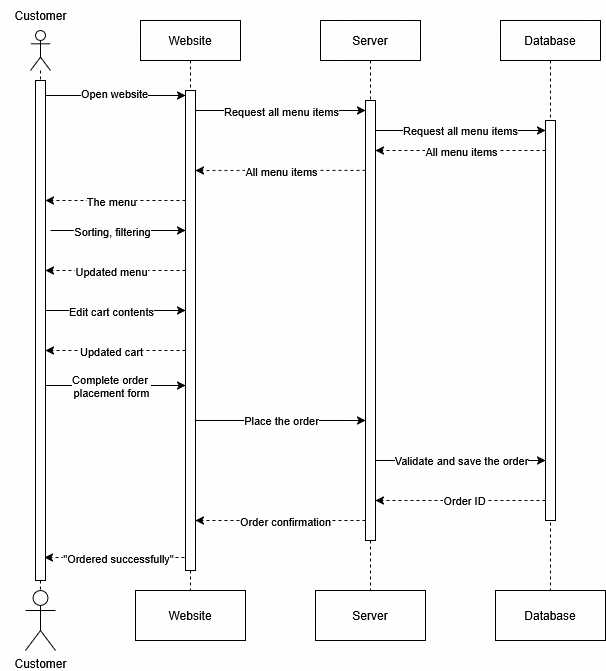

The diagram above was exported from draw.io. Its source (the exported page's mxGraphModel, read from the mxfile embedded in the PNG):
<mxGraphModel dx="722" dy="365" grid="1" gridSize="10" guides="1" tooltips="1" connect="1" arrows="1" fold="1" page="1" pageScale="1" pageWidth="850" pageHeight="1100" math="0" shadow="0">
  <root>
    <mxCell id="0" />
    <mxCell id="1" parent="0" />
    <mxCell id="aM9ryv3xv72pqoxQDRHE-1" value="Website" style="shape=umlLifeline;perimeter=lifelinePerimeter;whiteSpace=wrap;html=1;container=0;dropTarget=0;collapsible=0;recursiveResize=0;outlineConnect=0;portConstraint=eastwest;newEdgeStyle={&quot;edgeStyle&quot;:&quot;elbowEdgeStyle&quot;,&quot;elbow&quot;:&quot;vertical&quot;,&quot;curved&quot;:0,&quot;rounded&quot;:0};" parent="1" vertex="1">
      <mxGeometry x="240" y="70" width="100" height="570" as="geometry" />
    </mxCell>
    <mxCell id="GsIrILiB29WsNKBeh2s2-8" value="" style="html=1;points=[[0,0,0,0,5],[0,1,0,0,-5],[1,0,0,0,5],[1,1,0,0,-5]];perimeter=orthogonalPerimeter;outlineConnect=0;targetShapes=umlLifeline;portConstraint=eastwest;newEdgeStyle={&quot;curved&quot;:0,&quot;rounded&quot;:0};" parent="aM9ryv3xv72pqoxQDRHE-1" vertex="1">
      <mxGeometry x="45" y="70" width="10" height="480" as="geometry" />
    </mxCell>
    <mxCell id="aM9ryv3xv72pqoxQDRHE-5" value="Server" style="shape=umlLifeline;perimeter=lifelinePerimeter;whiteSpace=wrap;html=1;container=0;dropTarget=0;collapsible=0;recursiveResize=0;outlineConnect=0;portConstraint=eastwest;newEdgeStyle={&quot;edgeStyle&quot;:&quot;elbowEdgeStyle&quot;,&quot;elbow&quot;:&quot;vertical&quot;,&quot;curved&quot;:0,&quot;rounded&quot;:0};" parent="1" vertex="1">
      <mxGeometry x="420" y="70" width="100" height="570" as="geometry" />
    </mxCell>
    <mxCell id="GsIrILiB29WsNKBeh2s2-9" value="" style="html=1;points=[[0,0,0,0,5],[0,1,0,0,-5],[1,0,0,0,5],[1,1,0,0,-5]];perimeter=orthogonalPerimeter;outlineConnect=0;targetShapes=umlLifeline;portConstraint=eastwest;newEdgeStyle={&quot;curved&quot;:0,&quot;rounded&quot;:0};" parent="aM9ryv3xv72pqoxQDRHE-5" vertex="1">
      <mxGeometry x="45" y="80" width="10" height="440" as="geometry" />
    </mxCell>
    <mxCell id="GsIrILiB29WsNKBeh2s2-3" value="" style="shape=umlLifeline;perimeter=lifelinePerimeter;whiteSpace=wrap;html=1;container=1;dropTarget=0;collapsible=0;recursiveResize=0;outlineConnect=0;portConstraint=eastwest;newEdgeStyle={&quot;curved&quot;:0,&quot;rounded&quot;:0};participant=umlActor;" parent="1" vertex="1">
      <mxGeometry x="130" y="80" width="20" height="560" as="geometry" />
    </mxCell>
    <mxCell id="GsIrILiB29WsNKBeh2s2-6" value="" style="html=1;points=[[0,0,0,0,5],[0,1,0,0,-5],[1,0,0,0,5],[1,1,0,0,-5]];perimeter=orthogonalPerimeter;outlineConnect=0;targetShapes=umlLifeline;portConstraint=eastwest;newEdgeStyle={&quot;curved&quot;:0,&quot;rounded&quot;:0};" parent="GsIrILiB29WsNKBeh2s2-3" vertex="1">
      <mxGeometry x="5" y="50" width="10" height="500" as="geometry" />
    </mxCell>
    <mxCell id="GsIrILiB29WsNKBeh2s2-4" value="Database" style="shape=umlLifeline;perimeter=lifelinePerimeter;whiteSpace=wrap;html=1;container=0;dropTarget=0;collapsible=0;recursiveResize=0;outlineConnect=0;portConstraint=eastwest;newEdgeStyle={&quot;edgeStyle&quot;:&quot;elbowEdgeStyle&quot;,&quot;elbow&quot;:&quot;vertical&quot;,&quot;curved&quot;:0,&quot;rounded&quot;:0};" parent="1" vertex="1">
      <mxGeometry x="600" y="70" width="100" height="570" as="geometry" />
    </mxCell>
    <mxCell id="GsIrILiB29WsNKBeh2s2-5" value="" style="html=1;points=[];perimeter=orthogonalPerimeter;outlineConnect=0;targetShapes=umlLifeline;portConstraint=eastwest;newEdgeStyle={&quot;edgeStyle&quot;:&quot;elbowEdgeStyle&quot;,&quot;elbow&quot;:&quot;vertical&quot;,&quot;curved&quot;:0,&quot;rounded&quot;:0};" parent="GsIrILiB29WsNKBeh2s2-4" vertex="1">
      <mxGeometry x="45" y="100" width="10" height="400" as="geometry" />
    </mxCell>
    <mxCell id="GsIrILiB29WsNKBeh2s2-10" style="rounded=0;orthogonalLoop=1;jettySize=auto;html=1;entryX=0;entryY=0;entryDx=0;entryDy=5;entryPerimeter=0;" parent="1" source="GsIrILiB29WsNKBeh2s2-6" target="GsIrILiB29WsNKBeh2s2-8" edge="1">
      <mxGeometry relative="1" as="geometry" />
    </mxCell>
    <mxCell id="GsIrILiB29WsNKBeh2s2-11" value="Open website" style="edgeLabel;html=1;align=center;verticalAlign=middle;resizable=0;points=[];" parent="GsIrILiB29WsNKBeh2s2-10" vertex="1" connectable="0">
      <mxGeometry x="-0.0331" y="3" relative="1" as="geometry">
        <mxPoint as="offset" />
      </mxGeometry>
    </mxCell>
    <mxCell id="GsIrILiB29WsNKBeh2s2-13" style="edgeStyle=none;rounded=0;orthogonalLoop=1;jettySize=auto;html=1;curved=0;exitX=1;exitY=0;exitDx=0;exitDy=5;exitPerimeter=0;" parent="1" target="GsIrILiB29WsNKBeh2s2-9" edge="1">
      <mxGeometry relative="1" as="geometry">
        <mxPoint x="295.0000000000001" y="160" as="sourcePoint" />
        <mxPoint x="460" y="160" as="targetPoint" />
      </mxGeometry>
    </mxCell>
    <mxCell id="GsIrILiB29WsNKBeh2s2-16" value="Request all menu items" style="edgeLabel;html=1;align=center;verticalAlign=middle;resizable=0;points=[];" parent="GsIrILiB29WsNKBeh2s2-13" vertex="1" connectable="0">
      <mxGeometry x="0.0974" relative="1" as="geometry">
        <mxPoint x="-8" as="offset" />
      </mxGeometry>
    </mxCell>
    <mxCell id="GsIrILiB29WsNKBeh2s2-17" style="edgeStyle=none;rounded=0;orthogonalLoop=1;jettySize=auto;html=1;curved=0;exitX=0.963;exitY=0.206;exitDx=0;exitDy=0;exitPerimeter=0;" parent="1" edge="1">
      <mxGeometry relative="1" as="geometry">
        <mxPoint x="474.63" y="179.99999999999991" as="sourcePoint" />
        <mxPoint x="645" y="179.99999999999991" as="targetPoint" />
      </mxGeometry>
    </mxCell>
    <mxCell id="GsIrILiB29WsNKBeh2s2-18" value="Request all menu items" style="edgeLabel;html=1;align=center;verticalAlign=middle;resizable=0;points=[];" parent="GsIrILiB29WsNKBeh2s2-17" vertex="1" connectable="0">
      <mxGeometry x="0.0974" relative="1" as="geometry">
        <mxPoint x="-8" as="offset" />
      </mxGeometry>
    </mxCell>
    <mxCell id="GsIrILiB29WsNKBeh2s2-19" style="edgeStyle=elbowEdgeStyle;rounded=0;orthogonalLoop=1;jettySize=auto;html=1;elbow=vertical;curved=0;dashed=1;" parent="1" target="GsIrILiB29WsNKBeh2s2-9" edge="1">
      <mxGeometry relative="1" as="geometry">
        <mxPoint x="645" y="199.99757575757582" as="sourcePoint" />
        <mxPoint x="480" y="200" as="targetPoint" />
      </mxGeometry>
    </mxCell>
    <mxCell id="GsIrILiB29WsNKBeh2s2-23" value="All menu items" style="edgeLabel;html=1;align=center;verticalAlign=middle;resizable=0;points=[];" parent="GsIrILiB29WsNKBeh2s2-19" vertex="1" connectable="0">
      <mxGeometry x="-0.0035" relative="1" as="geometry">
        <mxPoint as="offset" />
      </mxGeometry>
    </mxCell>
    <mxCell id="GsIrILiB29WsNKBeh2s2-24" style="edgeStyle=elbowEdgeStyle;rounded=0;orthogonalLoop=1;jettySize=auto;html=1;elbow=vertical;curved=0;dashed=1;" parent="1" target="GsIrILiB29WsNKBeh2s2-8" edge="1">
      <mxGeometry relative="1" as="geometry">
        <mxPoint x="465" y="219.9" as="sourcePoint" />
        <mxPoint x="300" y="220" as="targetPoint" />
      </mxGeometry>
    </mxCell>
    <mxCell id="GsIrILiB29WsNKBeh2s2-25" value="All menu items" style="edgeLabel;html=1;align=center;verticalAlign=middle;resizable=0;points=[];" parent="GsIrILiB29WsNKBeh2s2-24" vertex="1" connectable="0">
      <mxGeometry x="-0.0035" relative="1" as="geometry">
        <mxPoint as="offset" />
      </mxGeometry>
    </mxCell>
    <mxCell id="GsIrILiB29WsNKBeh2s2-27" style="edgeStyle=none;rounded=0;orthogonalLoop=1;jettySize=auto;html=1;curved=0;dashed=1;" parent="1" edge="1">
      <mxGeometry relative="1" as="geometry">
        <mxPoint x="285" y="250" as="sourcePoint" />
        <mxPoint x="145" y="250" as="targetPoint" />
      </mxGeometry>
    </mxCell>
    <mxCell id="GsIrILiB29WsNKBeh2s2-28" value="The menu" style="edgeLabel;html=1;align=center;verticalAlign=middle;resizable=0;points=[];" parent="GsIrILiB29WsNKBeh2s2-27" vertex="1" connectable="0">
      <mxGeometry x="0.2338" relative="1" as="geometry">
        <mxPoint x="11" as="offset" />
      </mxGeometry>
    </mxCell>
    <mxCell id="GsIrILiB29WsNKBeh2s2-35" style="edgeStyle=none;rounded=0;orthogonalLoop=1;jettySize=auto;html=1;curved=0;" parent="1" target="GsIrILiB29WsNKBeh2s2-8" edge="1">
      <mxGeometry relative="1" as="geometry">
        <mxPoint x="280" y="280" as="targetPoint" />
        <mxPoint x="150" y="280" as="sourcePoint" />
      </mxGeometry>
    </mxCell>
    <mxCell id="GsIrILiB29WsNKBeh2s2-36" value="Sorting, filtering" style="edgeLabel;html=1;align=center;verticalAlign=middle;resizable=0;points=[];" parent="GsIrILiB29WsNKBeh2s2-35" vertex="1" connectable="0">
      <mxGeometry x="0.3412" relative="1" as="geometry">
        <mxPoint x="-30" as="offset" />
      </mxGeometry>
    </mxCell>
    <mxCell id="GsIrILiB29WsNKBeh2s2-37" style="edgeStyle=none;rounded=0;orthogonalLoop=1;jettySize=auto;html=1;curved=0;dashed=1;" parent="1" edge="1">
      <mxGeometry relative="1" as="geometry">
        <mxPoint x="145" y="320" as="targetPoint" />
        <mxPoint x="285" y="320" as="sourcePoint" />
      </mxGeometry>
    </mxCell>
    <mxCell id="GsIrILiB29WsNKBeh2s2-38" value="Updated menu" style="edgeLabel;html=1;align=center;verticalAlign=middle;resizable=0;points=[];" parent="GsIrILiB29WsNKBeh2s2-37" vertex="1" connectable="0">
      <mxGeometry x="0.3152" relative="1" as="geometry">
        <mxPoint x="17" as="offset" />
      </mxGeometry>
    </mxCell>
    <mxCell id="GsIrILiB29WsNKBeh2s2-39" style="edgeStyle=none;rounded=0;orthogonalLoop=1;jettySize=auto;html=1;curved=0;" parent="1" edge="1">
      <mxGeometry relative="1" as="geometry">
        <mxPoint x="285" y="360" as="targetPoint" />
        <mxPoint x="145" y="360" as="sourcePoint" />
      </mxGeometry>
    </mxCell>
    <mxCell id="GsIrILiB29WsNKBeh2s2-40" value="Edit cart contents" style="edgeLabel;html=1;align=center;verticalAlign=middle;resizable=0;points=[];" parent="GsIrILiB29WsNKBeh2s2-39" vertex="1" connectable="0">
      <mxGeometry x="-0.3283" y="2" relative="1" as="geometry">
        <mxPoint x="18" y="2" as="offset" />
      </mxGeometry>
    </mxCell>
    <mxCell id="GsIrILiB29WsNKBeh2s2-41" style="edgeStyle=none;rounded=0;orthogonalLoop=1;jettySize=auto;html=1;curved=0;dashed=1;" parent="1" edge="1">
      <mxGeometry relative="1" as="geometry">
        <mxPoint x="145" y="400" as="targetPoint" />
        <mxPoint x="285" y="400" as="sourcePoint" />
      </mxGeometry>
    </mxCell>
    <mxCell id="GsIrILiB29WsNKBeh2s2-42" value="Updated cart" style="edgeLabel;html=1;align=center;verticalAlign=middle;resizable=0;points=[];" parent="GsIrILiB29WsNKBeh2s2-41" vertex="1" connectable="0">
      <mxGeometry x="0.3152" relative="1" as="geometry">
        <mxPoint x="17" as="offset" />
      </mxGeometry>
    </mxCell>
    <mxCell id="GsIrILiB29WsNKBeh2s2-43" style="edgeStyle=none;rounded=0;orthogonalLoop=1;jettySize=auto;html=1;curved=0;" parent="1" edge="1">
      <mxGeometry relative="1" as="geometry">
        <mxPoint x="285" y="435" as="targetPoint" />
        <mxPoint x="144.99999999999994" y="435" as="sourcePoint" />
      </mxGeometry>
    </mxCell>
    <mxCell id="GsIrILiB29WsNKBeh2s2-44" value="&lt;div&gt;Complete order&amp;nbsp;&lt;/div&gt;&lt;div&gt;placement form&lt;/div&gt;" style="edgeLabel;html=1;align=center;verticalAlign=middle;resizable=0;points=[];" parent="GsIrILiB29WsNKBeh2s2-43" vertex="1" connectable="0">
      <mxGeometry x="-0.3283" y="2" relative="1" as="geometry">
        <mxPoint x="18" y="2" as="offset" />
      </mxGeometry>
    </mxCell>
    <mxCell id="GsIrILiB29WsNKBeh2s2-45" style="edgeStyle=none;rounded=0;orthogonalLoop=1;jettySize=auto;html=1;curved=0;" parent="1" edge="1">
      <mxGeometry relative="1" as="geometry">
        <mxPoint x="295" y="470" as="sourcePoint" />
        <mxPoint x="465" y="470" as="targetPoint" />
      </mxGeometry>
    </mxCell>
    <mxCell id="GsIrILiB29WsNKBeh2s2-46" value="Place the order" style="edgeLabel;html=1;align=center;verticalAlign=middle;resizable=0;points=[];" parent="GsIrILiB29WsNKBeh2s2-45" vertex="1" connectable="0">
      <mxGeometry x="-0.2611" y="1" relative="1" as="geometry">
        <mxPoint x="22" as="offset" />
      </mxGeometry>
    </mxCell>
    <mxCell id="GsIrILiB29WsNKBeh2s2-47" style="edgeStyle=none;rounded=0;orthogonalLoop=1;jettySize=auto;html=1;curved=0;" parent="1" edge="1">
      <mxGeometry relative="1" as="geometry">
        <mxPoint x="475" y="510" as="sourcePoint" />
        <mxPoint x="645" y="510" as="targetPoint" />
      </mxGeometry>
    </mxCell>
    <mxCell id="GsIrILiB29WsNKBeh2s2-48" value="Validate and save the order" style="edgeLabel;html=1;align=center;verticalAlign=middle;resizable=0;points=[];" parent="GsIrILiB29WsNKBeh2s2-47" vertex="1" connectable="0">
      <mxGeometry x="-0.2611" y="1" relative="1" as="geometry">
        <mxPoint x="22" as="offset" />
      </mxGeometry>
    </mxCell>
    <mxCell id="GsIrILiB29WsNKBeh2s2-49" style="edgeStyle=elbowEdgeStyle;rounded=0;orthogonalLoop=1;jettySize=auto;html=1;elbow=vertical;curved=0;dashed=1;" parent="1" target="GsIrILiB29WsNKBeh2s2-9" edge="1">
      <mxGeometry relative="1" as="geometry">
        <mxPoint x="645" y="550.0048148148148" as="sourcePoint" />
        <mxPoint x="480" y="550" as="targetPoint" />
      </mxGeometry>
    </mxCell>
    <mxCell id="GsIrILiB29WsNKBeh2s2-50" value="Order ID" style="edgeLabel;html=1;align=center;verticalAlign=middle;resizable=0;points=[];" parent="GsIrILiB29WsNKBeh2s2-49" vertex="1" connectable="0">
      <mxGeometry x="-0.0386" y="-1" relative="1" as="geometry">
        <mxPoint as="offset" />
      </mxGeometry>
    </mxCell>
    <mxCell id="GsIrILiB29WsNKBeh2s2-51" style="edgeStyle=none;rounded=0;orthogonalLoop=1;jettySize=auto;html=1;curved=0;dashed=1;" parent="1" edge="1">
      <mxGeometry relative="1" as="geometry">
        <mxPoint x="465" y="570" as="sourcePoint" />
        <mxPoint x="295" y="570" as="targetPoint" />
      </mxGeometry>
    </mxCell>
    <mxCell id="GsIrILiB29WsNKBeh2s2-52" value="Order confirmation" style="edgeLabel;html=1;align=center;verticalAlign=middle;resizable=0;points=[];" parent="GsIrILiB29WsNKBeh2s2-51" vertex="1" connectable="0">
      <mxGeometry x="0.3173" y="-2" relative="1" as="geometry">
        <mxPoint x="31" y="2" as="offset" />
      </mxGeometry>
    </mxCell>
    <mxCell id="GsIrILiB29WsNKBeh2s2-53" style="edgeStyle=none;rounded=0;orthogonalLoop=1;jettySize=auto;html=1;curved=0;dashed=1;" parent="1" edge="1">
      <mxGeometry relative="1" as="geometry">
        <mxPoint x="144" y="607" as="targetPoint" />
        <mxPoint x="284" y="607" as="sourcePoint" />
      </mxGeometry>
    </mxCell>
    <mxCell id="GsIrILiB29WsNKBeh2s2-54" value="&quot;Ordered successfully&quot;" style="edgeLabel;html=1;align=center;verticalAlign=middle;resizable=0;points=[];" parent="GsIrILiB29WsNKBeh2s2-53" vertex="1" connectable="0">
      <mxGeometry x="0.3152" relative="1" as="geometry">
        <mxPoint x="25" as="offset" />
      </mxGeometry>
    </mxCell>
    <mxCell id="GsIrILiB29WsNKBeh2s2-55" value="Website" style="html=1;whiteSpace=wrap;" parent="1" vertex="1">
      <mxGeometry x="235" y="640" width="110" height="50" as="geometry" />
    </mxCell>
    <mxCell id="GsIrILiB29WsNKBeh2s2-56" value="Server" style="html=1;whiteSpace=wrap;" parent="1" vertex="1">
      <mxGeometry x="415" y="640" width="110" height="50" as="geometry" />
    </mxCell>
    <mxCell id="GsIrILiB29WsNKBeh2s2-57" value="Database" style="html=1;whiteSpace=wrap;" parent="1" vertex="1">
      <mxGeometry x="595" y="640" width="110" height="50" as="geometry" />
    </mxCell>
    <mxCell id="GsIrILiB29WsNKBeh2s2-58" value="Customer" style="shape=umlActor;verticalLabelPosition=bottom;verticalAlign=top;html=1;" parent="1" vertex="1">
      <mxGeometry x="125" y="640" width="30" height="60" as="geometry" />
    </mxCell>
    <mxCell id="GsIrILiB29WsNKBeh2s2-59" value="Customer" style="text;html=1;align=center;verticalAlign=middle;resizable=0;points=[];autosize=1;strokeColor=none;fillColor=none;" parent="1" vertex="1">
      <mxGeometry x="100" y="50" width="80" height="30" as="geometry" />
    </mxCell>
  </root>
</mxGraphModel>